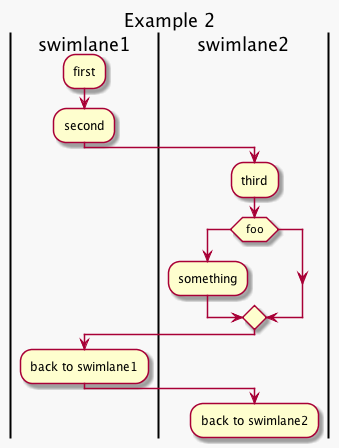

The diagram above was rendered by PlantUML. Its source (embedded in the PNG):
@startuml


title Example 2

| swimlane1 |
:first;
:second;
| swimlane2 |
:third;
if (foo) then
:something;
endif
| swimlane1 |
:back to swimlane1;
| swimlane2 |
:back to swimlane2;
 skinparam backgroundColor #f8f8f8

@enduml